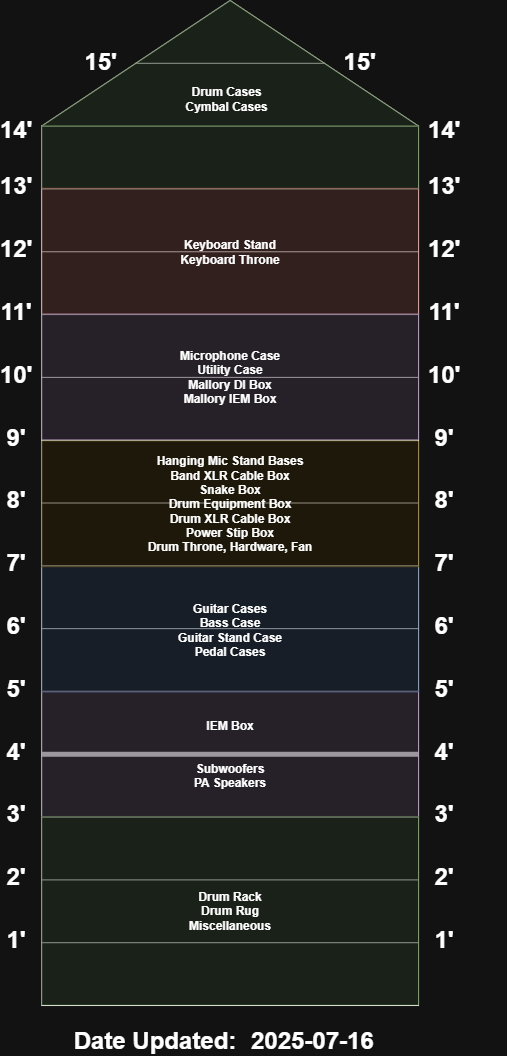

The diagram above was exported from draw.io. Its source (the exported page's mxGraphModel, read from the mxfile embedded in the PNG):
<mxGraphModel dx="2409" dy="932" grid="1" gridSize="10" guides="1" tooltips="1" connect="1" arrows="1" fold="1" page="1" pageScale="1" pageWidth="850" pageHeight="1100" math="0" shadow="0">
  <root>
    <mxCell id="0" />
    <mxCell id="1" parent="0" />
    <mxCell id="nhZHOeeMNoCa2xDWZXQW-58" value="" style="group;aspect=fixed;" parent="1" vertex="1" connectable="0">
      <mxGeometry x="200" y="30" width="500" height="1006.91" as="geometry" />
    </mxCell>
    <mxCell id="nhZHOeeMNoCa2xDWZXQW-53" value="" style="group" parent="nhZHOeeMNoCa2xDWZXQW-58" connectable="0" vertex="1">
      <mxGeometry x="10.050251256281408" width="489.9497487437186" height="1005.0255770430443" as="geometry" />
    </mxCell>
    <mxCell id="nhZHOeeMNoCa2xDWZXQW-17" value="&lt;font style=&quot;font-size: 24px;&quot;&gt;1'&lt;/font&gt;" style="text;strokeColor=none;align=center;fillColor=none;html=1;verticalAlign=middle;whiteSpace=wrap;rounded=0;fontStyle=1" parent="nhZHOeeMNoCa2xDWZXQW-58" vertex="1">
      <mxGeometry y="929.6486587648159" width="18.844221105527637" height="18.84422956955708" as="geometry" />
    </mxCell>
    <mxCell id="nhZHOeeMNoCa2xDWZXQW-18" value="&lt;font style=&quot;font-size: 24px;&quot;&gt;1'&lt;/font&gt;" style="text;strokeColor=none;align=center;fillColor=none;html=1;verticalAlign=middle;whiteSpace=wrap;rounded=0;fontStyle=1" parent="nhZHOeeMNoCa2xDWZXQW-58" vertex="1">
      <mxGeometry x="428.391959798995" y="929.6486587648159" width="18.844221105527637" height="18.84422956955708" as="geometry" />
    </mxCell>
    <mxCell id="nhZHOeeMNoCa2xDWZXQW-19" value="&lt;font style=&quot;font-size: 24px;&quot;&gt;2'&lt;/font&gt;" style="text;strokeColor=none;align=center;fillColor=none;html=1;verticalAlign=middle;whiteSpace=wrap;rounded=0;fontStyle=1" parent="nhZHOeeMNoCa2xDWZXQW-58" vertex="1">
      <mxGeometry y="866.8345601996257" width="18.844221105527637" height="18.84422956955708" as="geometry" />
    </mxCell>
    <mxCell id="nhZHOeeMNoCa2xDWZXQW-20" value="&lt;font style=&quot;font-size: 24px;&quot;&gt;2'&lt;/font&gt;" style="text;strokeColor=none;align=center;fillColor=none;html=1;verticalAlign=middle;whiteSpace=wrap;rounded=0;fontStyle=1" parent="nhZHOeeMNoCa2xDWZXQW-58" vertex="1">
      <mxGeometry x="428.391959798995" y="866.8345601996257" width="18.844221105527637" height="18.84422956955708" as="geometry" />
    </mxCell>
    <mxCell id="nhZHOeeMNoCa2xDWZXQW-21" value="&lt;font style=&quot;font-size: 24px;&quot;&gt;3'&lt;/font&gt;" style="text;strokeColor=none;align=center;fillColor=none;html=1;verticalAlign=middle;whiteSpace=wrap;rounded=0;fontStyle=1" parent="nhZHOeeMNoCa2xDWZXQW-58" vertex="1">
      <mxGeometry y="804.0204616344354" width="18.844221105527637" height="18.84422956955708" as="geometry" />
    </mxCell>
    <mxCell id="nhZHOeeMNoCa2xDWZXQW-22" value="&lt;font style=&quot;font-size: 24px;&quot;&gt;3'&lt;/font&gt;" style="text;strokeColor=none;align=center;fillColor=none;html=1;verticalAlign=middle;whiteSpace=wrap;rounded=0;fontStyle=1" parent="nhZHOeeMNoCa2xDWZXQW-58" vertex="1">
      <mxGeometry x="428.391959798995" y="804.0204616344354" width="18.844221105527637" height="18.84422956955708" as="geometry" />
    </mxCell>
    <mxCell id="nhZHOeeMNoCa2xDWZXQW-23" value="&lt;font style=&quot;font-size: 24px;&quot;&gt;4'&lt;/font&gt;" style="text;strokeColor=none;align=center;fillColor=none;html=1;verticalAlign=middle;whiteSpace=wrap;rounded=0;fontStyle=1" parent="nhZHOeeMNoCa2xDWZXQW-58" vertex="1">
      <mxGeometry y="741.2063630692452" width="18.844221105527637" height="18.84422956955708" as="geometry" />
    </mxCell>
    <mxCell id="nhZHOeeMNoCa2xDWZXQW-24" value="&lt;font style=&quot;font-size: 24px;&quot;&gt;4'&lt;/font&gt;" style="text;strokeColor=none;align=center;fillColor=none;html=1;verticalAlign=middle;whiteSpace=wrap;rounded=0;fontStyle=1" parent="nhZHOeeMNoCa2xDWZXQW-58" vertex="1">
      <mxGeometry x="428.391959798995" y="741.2063630692452" width="18.844221105527637" height="18.84422956955708" as="geometry" />
    </mxCell>
    <mxCell id="nhZHOeeMNoCa2xDWZXQW-25" value="&lt;font style=&quot;font-size: 24px;&quot;&gt;5'&lt;/font&gt;" style="text;strokeColor=none;align=center;fillColor=none;html=1;verticalAlign=middle;whiteSpace=wrap;rounded=0;fontStyle=1" parent="nhZHOeeMNoCa2xDWZXQW-58" vertex="1">
      <mxGeometry y="678.3922645040549" width="18.844221105527637" height="18.84422956955708" as="geometry" />
    </mxCell>
    <mxCell id="nhZHOeeMNoCa2xDWZXQW-26" value="&lt;font style=&quot;font-size: 24px;&quot;&gt;5'&lt;/font&gt;" style="text;strokeColor=none;align=center;fillColor=none;html=1;verticalAlign=middle;whiteSpace=wrap;rounded=0;fontStyle=1" parent="nhZHOeeMNoCa2xDWZXQW-58" vertex="1">
      <mxGeometry x="428.391959798995" y="678.3922645040549" width="18.844221105527637" height="18.84422956955708" as="geometry" />
    </mxCell>
    <mxCell id="nhZHOeeMNoCa2xDWZXQW-27" value="&lt;font style=&quot;font-size: 24px;&quot;&gt;6'&lt;/font&gt;" style="text;strokeColor=none;align=center;fillColor=none;html=1;verticalAlign=middle;whiteSpace=wrap;rounded=0;fontStyle=1" parent="nhZHOeeMNoCa2xDWZXQW-58" vertex="1">
      <mxGeometry y="615.5781659388646" width="18.844221105527637" height="18.84422956955708" as="geometry" />
    </mxCell>
    <mxCell id="nhZHOeeMNoCa2xDWZXQW-28" value="&lt;font style=&quot;font-size: 24px;&quot;&gt;6'&lt;/font&gt;" style="text;strokeColor=none;align=center;fillColor=none;html=1;verticalAlign=middle;whiteSpace=wrap;rounded=0;fontStyle=1" parent="nhZHOeeMNoCa2xDWZXQW-58" vertex="1">
      <mxGeometry x="428.391959798995" y="615.5781659388646" width="18.844221105527637" height="18.84422956955708" as="geometry" />
    </mxCell>
    <mxCell id="nhZHOeeMNoCa2xDWZXQW-34" value="&lt;font style=&quot;font-size: 24px;&quot;&gt;7'&lt;/font&gt;" style="text;strokeColor=none;align=center;fillColor=none;html=1;verticalAlign=middle;whiteSpace=wrap;rounded=0;fontStyle=1" parent="nhZHOeeMNoCa2xDWZXQW-58" vertex="1">
      <mxGeometry y="552.7640673736744" width="18.844221105527637" height="18.84422956955708" as="geometry" />
    </mxCell>
    <mxCell id="nhZHOeeMNoCa2xDWZXQW-35" value="&lt;font style=&quot;font-size: 24px;&quot;&gt;7'&lt;/font&gt;" style="text;strokeColor=none;align=center;fillColor=none;html=1;verticalAlign=middle;whiteSpace=wrap;rounded=0;fontStyle=1" parent="nhZHOeeMNoCa2xDWZXQW-58" vertex="1">
      <mxGeometry x="428.391959798995" y="552.7640673736744" width="18.844221105527637" height="18.84422956955708" as="geometry" />
    </mxCell>
    <mxCell id="nhZHOeeMNoCa2xDWZXQW-36" value="&lt;font style=&quot;font-size: 24px;&quot;&gt;8'&lt;/font&gt;" style="text;strokeColor=none;align=center;fillColor=none;html=1;verticalAlign=middle;whiteSpace=wrap;rounded=0;fontStyle=1" parent="nhZHOeeMNoCa2xDWZXQW-58" vertex="1">
      <mxGeometry y="489.94996880848413" width="18.844221105527637" height="18.84422956955708" as="geometry" />
    </mxCell>
    <mxCell id="nhZHOeeMNoCa2xDWZXQW-37" value="&lt;font style=&quot;font-size: 24px;&quot;&gt;8'&lt;/font&gt;" style="text;strokeColor=none;align=center;fillColor=none;html=1;verticalAlign=middle;whiteSpace=wrap;rounded=0;fontStyle=1" parent="nhZHOeeMNoCa2xDWZXQW-58" vertex="1">
      <mxGeometry x="428.391959798995" y="489.94996880848413" width="18.844221105527637" height="18.84422956955708" as="geometry" />
    </mxCell>
    <mxCell id="nhZHOeeMNoCa2xDWZXQW-38" value="&lt;font style=&quot;font-size: 24px;&quot;&gt;9'&lt;/font&gt;" style="text;strokeColor=none;align=center;fillColor=none;html=1;verticalAlign=middle;whiteSpace=wrap;rounded=0;fontStyle=1" parent="nhZHOeeMNoCa2xDWZXQW-58" vertex="1">
      <mxGeometry y="427.1358702432938" width="18.844221105527637" height="18.84422956955708" as="geometry" />
    </mxCell>
    <mxCell id="nhZHOeeMNoCa2xDWZXQW-39" value="&lt;font style=&quot;font-size: 24px;&quot;&gt;9'&lt;/font&gt;" style="text;strokeColor=none;align=center;fillColor=none;html=1;verticalAlign=middle;whiteSpace=wrap;rounded=0;fontStyle=1" parent="nhZHOeeMNoCa2xDWZXQW-58" vertex="1">
      <mxGeometry x="428.391959798995" y="427.1358702432938" width="18.844221105527637" height="18.84422956955708" as="geometry" />
    </mxCell>
    <mxCell id="nhZHOeeMNoCa2xDWZXQW-40" value="&lt;font style=&quot;font-size: 24px;&quot;&gt;10'&lt;/font&gt;" style="text;strokeColor=none;align=center;fillColor=none;html=1;verticalAlign=middle;whiteSpace=wrap;rounded=0;fontStyle=1" parent="nhZHOeeMNoCa2xDWZXQW-58" vertex="1">
      <mxGeometry y="364.3217716781035" width="18.844221105527637" height="18.84422956955708" as="geometry" />
    </mxCell>
    <mxCell id="nhZHOeeMNoCa2xDWZXQW-41" value="&lt;font style=&quot;font-size: 24px;&quot;&gt;10'&lt;/font&gt;" style="text;strokeColor=none;align=center;fillColor=none;html=1;verticalAlign=middle;whiteSpace=wrap;rounded=0;fontStyle=1" parent="nhZHOeeMNoCa2xDWZXQW-58" vertex="1">
      <mxGeometry x="428.391959798995" y="364.3217716781035" width="18.844221105527637" height="18.84422956955708" as="geometry" />
    </mxCell>
    <mxCell id="nhZHOeeMNoCa2xDWZXQW-42" value="&lt;font style=&quot;font-size: 24px;&quot;&gt;11'&lt;/font&gt;" style="text;strokeColor=none;align=center;fillColor=none;html=1;verticalAlign=middle;whiteSpace=wrap;rounded=0;fontStyle=1" parent="nhZHOeeMNoCa2xDWZXQW-58" vertex="1">
      <mxGeometry y="301.50767311291327" width="18.844221105527637" height="18.84422956955708" as="geometry" />
    </mxCell>
    <mxCell id="nhZHOeeMNoCa2xDWZXQW-43" value="&lt;font style=&quot;font-size: 24px;&quot;&gt;11'&lt;/font&gt;" style="text;strokeColor=none;align=center;fillColor=none;html=1;verticalAlign=middle;whiteSpace=wrap;rounded=0;fontStyle=1" parent="nhZHOeeMNoCa2xDWZXQW-58" vertex="1">
      <mxGeometry x="428.391959798995" y="301.50767311291327" width="18.844221105527637" height="18.84422956955708" as="geometry" />
    </mxCell>
    <mxCell id="nhZHOeeMNoCa2xDWZXQW-44" value="&lt;font style=&quot;font-size: 24px;&quot;&gt;12'&lt;/font&gt;" style="text;strokeColor=none;align=center;fillColor=none;html=1;verticalAlign=middle;whiteSpace=wrap;rounded=0;fontStyle=1" parent="nhZHOeeMNoCa2xDWZXQW-58" vertex="1">
      <mxGeometry y="238.69357454772302" width="18.844221105527637" height="18.84422956955708" as="geometry" />
    </mxCell>
    <mxCell id="nhZHOeeMNoCa2xDWZXQW-45" value="&lt;font style=&quot;font-size: 24px;&quot;&gt;12'&lt;/font&gt;" style="text;strokeColor=none;align=center;fillColor=none;html=1;verticalAlign=middle;whiteSpace=wrap;rounded=0;fontStyle=1" parent="nhZHOeeMNoCa2xDWZXQW-58" vertex="1">
      <mxGeometry x="428.391959798995" y="238.69357454772302" width="18.844221105527637" height="18.84422956955708" as="geometry" />
    </mxCell>
    <mxCell id="nhZHOeeMNoCa2xDWZXQW-46" value="&lt;font style=&quot;font-size: 24px;&quot;&gt;13'&lt;/font&gt;" style="text;strokeColor=none;align=center;fillColor=none;html=1;verticalAlign=middle;whiteSpace=wrap;rounded=0;fontStyle=1" parent="nhZHOeeMNoCa2xDWZXQW-58" vertex="1">
      <mxGeometry y="175.87947598253274" width="18.844221105527637" height="18.84422956955708" as="geometry" />
    </mxCell>
    <mxCell id="nhZHOeeMNoCa2xDWZXQW-47" value="&lt;font style=&quot;font-size: 24px;&quot;&gt;13'&lt;/font&gt;" style="text;strokeColor=none;align=center;fillColor=none;html=1;verticalAlign=middle;whiteSpace=wrap;rounded=0;fontStyle=1" parent="nhZHOeeMNoCa2xDWZXQW-58" vertex="1">
      <mxGeometry x="428.391959798995" y="175.87947598253274" width="18.844221105527637" height="18.84422956955708" as="geometry" />
    </mxCell>
    <mxCell id="nhZHOeeMNoCa2xDWZXQW-48" value="&lt;font style=&quot;font-size: 24px;&quot;&gt;14'&lt;/font&gt;" style="text;strokeColor=none;align=center;fillColor=none;html=1;verticalAlign=middle;whiteSpace=wrap;rounded=0;fontStyle=1" parent="nhZHOeeMNoCa2xDWZXQW-58" vertex="1">
      <mxGeometry y="119.34678727386151" width="18.844221105527637" height="18.84422956955708" as="geometry" />
    </mxCell>
    <mxCell id="nhZHOeeMNoCa2xDWZXQW-49" value="&lt;font style=&quot;font-size: 24px;&quot;&gt;14'&lt;/font&gt;" style="text;strokeColor=none;align=center;fillColor=none;html=1;verticalAlign=middle;whiteSpace=wrap;rounded=0;fontStyle=1" parent="nhZHOeeMNoCa2xDWZXQW-58" vertex="1">
      <mxGeometry x="428.391959798995" y="119.34678727386151" width="18.844221105527637" height="18.84422956955708" as="geometry" />
    </mxCell>
    <mxCell id="nhZHOeeMNoCa2xDWZXQW-1" value="" style="rounded=0;whiteSpace=wrap;html=1;" parent="nhZHOeeMNoCa2xDWZXQW-58" vertex="1">
      <mxGeometry x="35.175879396984925" y="125.62819713038054" width="376.88442211055275" height="879.3973799126637" as="geometry" />
    </mxCell>
    <mxCell id="nhZHOeeMNoCa2xDWZXQW-7" value="" style="endArrow=none;html=1;rounded=0;exitX=0;exitY=0.1;exitDx=0;exitDy=0;exitPerimeter=0;entryX=1;entryY=0.102;entryDx=0;entryDy=0;entryPerimeter=0;" parent="nhZHOeeMNoCa2xDWZXQW-58" edge="1">
      <mxGeometry width="50" height="50" relative="1" as="geometry">
        <mxPoint x="35.175879396984925" y="188.4422956955708" as="sourcePoint" />
        <mxPoint x="412.0603015075377" y="188.4422956955708" as="targetPoint" />
      </mxGeometry>
    </mxCell>
    <mxCell id="nhZHOeeMNoCa2xDWZXQW-8" value="" style="endArrow=none;html=1;rounded=0;entryX=1;entryY=0.202;entryDx=0;entryDy=0;entryPerimeter=0;" parent="nhZHOeeMNoCa2xDWZXQW-58" edge="1">
      <mxGeometry width="50" height="50" relative="1" as="geometry">
        <mxPoint x="35.175879396984925" y="251.25639426076108" as="sourcePoint" />
        <mxPoint x="412.0603015075377" y="251.25639426076108" as="targetPoint" />
      </mxGeometry>
    </mxCell>
    <mxCell id="nhZHOeeMNoCa2xDWZXQW-9" value="" style="endArrow=none;html=1;rounded=0;exitX=0;exitY=0.295;exitDx=0;exitDy=0;exitPerimeter=0;entryX=1;entryY=0.296;entryDx=0;entryDy=0;entryPerimeter=0;" parent="nhZHOeeMNoCa2xDWZXQW-58" edge="1">
      <mxGeometry width="50" height="50" relative="1" as="geometry">
        <mxPoint x="35.175879396984925" y="314.07049282595136" as="sourcePoint" />
        <mxPoint x="412.0603015075377" y="314.07049282595136" as="targetPoint" />
      </mxGeometry>
    </mxCell>
    <mxCell id="nhZHOeeMNoCa2xDWZXQW-10" value="" style="endArrow=none;html=1;rounded=0;entryX=1;entryY=0.396;entryDx=0;entryDy=0;entryPerimeter=0;" parent="nhZHOeeMNoCa2xDWZXQW-58" edge="1">
      <mxGeometry width="50" height="50" relative="1" as="geometry">
        <mxPoint x="35.175879396984925" y="376.8845913911416" as="sourcePoint" />
        <mxPoint x="412.0603015075377" y="376.8845913911416" as="targetPoint" />
      </mxGeometry>
    </mxCell>
    <mxCell id="nhZHOeeMNoCa2xDWZXQW-11" value="" style="endArrow=none;html=1;rounded=0;exitX=0;exitY=0.5;exitDx=0;exitDy=0;entryX=1;entryY=0.5;entryDx=0;entryDy=0;" parent="nhZHOeeMNoCa2xDWZXQW-58" edge="1">
      <mxGeometry width="50" height="50" relative="1" as="geometry">
        <mxPoint x="35.175879396984925" y="439.69868995633186" as="sourcePoint" />
        <mxPoint x="412.0603015075377" y="439.69868995633186" as="targetPoint" />
      </mxGeometry>
    </mxCell>
    <mxCell id="nhZHOeeMNoCa2xDWZXQW-13" value="" style="endArrow=none;html=1;rounded=0;entryX=1;entryY=0.696;entryDx=0;entryDy=0;entryPerimeter=0;" parent="nhZHOeeMNoCa2xDWZXQW-58" edge="1">
      <mxGeometry width="50" height="50" relative="1" as="geometry">
        <mxPoint x="35.175879396984925" y="565.3268870867124" as="sourcePoint" />
        <mxPoint x="412.0603015075377" y="565.3268870867124" as="targetPoint" />
      </mxGeometry>
    </mxCell>
    <mxCell id="nhZHOeeMNoCa2xDWZXQW-14" value="" style="endArrow=none;html=1;rounded=0;entryX=1;entryY=0.796;entryDx=0;entryDy=0;entryPerimeter=0;exitX=0;exitY=0.797;exitDx=0;exitDy=0;exitPerimeter=0;" parent="nhZHOeeMNoCa2xDWZXQW-58" edge="1">
      <mxGeometry width="50" height="50" relative="1" as="geometry">
        <mxPoint x="35.175879396984925" y="628.1409856519027" as="sourcePoint" />
        <mxPoint x="412.0603015075377" y="628.1409856519027" as="targetPoint" />
      </mxGeometry>
    </mxCell>
    <mxCell id="nhZHOeeMNoCa2xDWZXQW-15" value="" style="endArrow=none;html=1;rounded=0;exitX=0;exitY=0.895;exitDx=0;exitDy=0;exitPerimeter=0;" parent="nhZHOeeMNoCa2xDWZXQW-58" edge="1">
      <mxGeometry width="50" height="50" relative="1" as="geometry">
        <mxPoint x="35.175879396984925" y="690.9550842170929" as="sourcePoint" />
        <mxPoint x="412.0603015075377" y="690.9550842170929" as="targetPoint" />
      </mxGeometry>
    </mxCell>
    <mxCell id="nhZHOeeMNoCa2xDWZXQW-29" value="" style="endArrow=none;html=1;rounded=0;exitX=0;exitY=0.5;exitDx=0;exitDy=0;entryX=1;entryY=0.5;entryDx=0;entryDy=0;" parent="nhZHOeeMNoCa2xDWZXQW-58" edge="1">
      <mxGeometry width="50" height="50" relative="1" as="geometry">
        <mxPoint x="35.175879396984925" y="502.51278852152217" as="sourcePoint" />
        <mxPoint x="412.0603015075377" y="502.51278852152217" as="targetPoint" />
      </mxGeometry>
    </mxCell>
    <mxCell id="nhZHOeeMNoCa2xDWZXQW-30" value="" style="endArrow=none;html=1;rounded=0;exitX=0;exitY=0.895;exitDx=0;exitDy=0;exitPerimeter=0;strokeWidth=5;" parent="nhZHOeeMNoCa2xDWZXQW-58" edge="1">
      <mxGeometry width="50" height="50" relative="1" as="geometry">
        <mxPoint x="35.175879396984925" y="753.7691827822832" as="sourcePoint" />
        <mxPoint x="412.0603015075377" y="753.7691827822832" as="targetPoint" />
      </mxGeometry>
    </mxCell>
    <mxCell id="nhZHOeeMNoCa2xDWZXQW-31" value="" style="endArrow=none;html=1;rounded=0;exitX=0;exitY=0.895;exitDx=0;exitDy=0;exitPerimeter=0;" parent="nhZHOeeMNoCa2xDWZXQW-58" edge="1">
      <mxGeometry width="50" height="50" relative="1" as="geometry">
        <mxPoint x="35.175879396984925" y="816.5832813474735" as="sourcePoint" />
        <mxPoint x="412.0603015075377" y="816.5832813474735" as="targetPoint" />
      </mxGeometry>
    </mxCell>
    <mxCell id="nhZHOeeMNoCa2xDWZXQW-32" value="" style="endArrow=none;html=1;rounded=0;exitX=0;exitY=0.895;exitDx=0;exitDy=0;exitPerimeter=0;" parent="nhZHOeeMNoCa2xDWZXQW-58" edge="1">
      <mxGeometry width="50" height="50" relative="1" as="geometry">
        <mxPoint x="35.175879396984925" y="879.3973799126637" as="sourcePoint" />
        <mxPoint x="412.0603015075377" y="879.3973799126637" as="targetPoint" />
      </mxGeometry>
    </mxCell>
    <mxCell id="nhZHOeeMNoCa2xDWZXQW-33" value="" style="endArrow=none;html=1;rounded=0;exitX=0;exitY=0.895;exitDx=0;exitDy=0;exitPerimeter=0;" parent="nhZHOeeMNoCa2xDWZXQW-58" edge="1">
      <mxGeometry width="50" height="50" relative="1" as="geometry">
        <mxPoint x="35.175879396984925" y="942.211478477854" as="sourcePoint" />
        <mxPoint x="412.0603015075377" y="942.211478477854" as="targetPoint" />
      </mxGeometry>
    </mxCell>
    <mxCell id="nhZHOeeMNoCa2xDWZXQW-51" value="&lt;font style=&quot;font-size: 24px;&quot;&gt;15'&lt;/font&gt;" style="text;strokeColor=none;align=center;fillColor=none;html=1;verticalAlign=middle;whiteSpace=wrap;rounded=0;fontStyle=1" parent="nhZHOeeMNoCa2xDWZXQW-58" vertex="1">
      <mxGeometry x="85.78607322325914" y="51.50756082345602" width="16.152189519023686" height="18.84422956955708" as="geometry" />
    </mxCell>
    <mxCell id="nhZHOeeMNoCa2xDWZXQW-52" value="&lt;font style=&quot;font-size: 24px;&quot;&gt;15'&lt;/font&gt;" style="text;strokeColor=none;align=center;fillColor=none;html=1;verticalAlign=middle;whiteSpace=wrap;rounded=0;fontStyle=1" parent="nhZHOeeMNoCa2xDWZXQW-58" vertex="1">
      <mxGeometry x="345.2979181622398" y="51.50756082345602" width="16.152189519023686" height="18.84422956955708" as="geometry" />
    </mxCell>
    <mxCell id="nhZHOeeMNoCa2xDWZXQW-54" value="" style="triangle;whiteSpace=wrap;html=1;rotation=-90;" parent="nhZHOeeMNoCa2xDWZXQW-58" vertex="1">
      <mxGeometry x="160.80402010050253" y="-125.62819713038054" width="125.62814070351759" height="376.8845913911416" as="geometry" />
    </mxCell>
    <mxCell id="nhZHOeeMNoCa2xDWZXQW-55" value="" style="endArrow=none;html=1;rounded=0;exitX=0.5;exitY=0;exitDx=0;exitDy=0;entryX=0.5;entryY=1;entryDx=0;entryDy=0;" parent="nhZHOeeMNoCa2xDWZXQW-58" source="nhZHOeeMNoCa2xDWZXQW-54" target="nhZHOeeMNoCa2xDWZXQW-54" edge="1">
      <mxGeometry width="50" height="50" relative="1" as="geometry">
        <mxPoint x="223.6180904522613" y="113.06537741734248" as="sourcePoint" />
        <mxPoint x="286.43216080402016" y="50.25127885215221" as="targetPoint" />
      </mxGeometry>
    </mxCell>
    <mxCell id="nhZHOeeMNoCa2xDWZXQW-59" value="&lt;b&gt;IEM Box&lt;/b&gt;&lt;div&gt;&lt;b&gt;&lt;br&gt;&lt;/b&gt;&lt;/div&gt;&lt;div&gt;&lt;b&gt;&lt;br&gt;&lt;/b&gt;&lt;div&gt;&lt;div&gt;&lt;b&gt;Subwoofers&lt;/b&gt;&lt;/div&gt;&lt;/div&gt;&lt;div&gt;&lt;b&gt;PA Speakers&lt;/b&gt;&lt;/div&gt;&lt;/div&gt;" style="rounded=0;whiteSpace=wrap;html=1;opacity=50;fillColor=#e1d5e7;strokeColor=#9673a6;" parent="nhZHOeeMNoCa2xDWZXQW-58" vertex="1">
      <mxGeometry x="35.175879396984925" y="690.326943231441" width="376.88442211055275" height="125.62819713038054" as="geometry" />
    </mxCell>
    <mxCell id="nhZHOeeMNoCa2xDWZXQW-63" value="&lt;b&gt;Drum Rack&lt;/b&gt;&lt;div&gt;&lt;b&gt;Drum Rug&lt;/b&gt;&lt;/div&gt;&lt;div&gt;&lt;b&gt;Miscellaneous&lt;/b&gt;&lt;/div&gt;" style="whiteSpace=wrap;html=1;fillColor=#d5e8d4;strokeColor=#82b366;opacity=50;" parent="nhZHOeeMNoCa2xDWZXQW-58" vertex="1">
      <mxGeometry x="35.175879396984925" y="815.9551403618216" width="376.88442211055275" height="188.4422956955708" as="geometry" />
    </mxCell>
    <mxCell id="nhZHOeeMNoCa2xDWZXQW-57" value="" style="triangle;whiteSpace=wrap;html=1;rotation=-90;opacity=50;fillColor=#d5e8d4;strokeColor=#82b366;" parent="nhZHOeeMNoCa2xDWZXQW-58" vertex="1">
      <mxGeometry x="160.80402010050253" y="-125.62819713038054" width="125.62814070351759" height="376.8845913911416" as="geometry" />
    </mxCell>
    <mxCell id="nhZHOeeMNoCa2xDWZXQW-61" value="&lt;b&gt;Drum Cases&lt;/b&gt;&lt;div&gt;&lt;b&gt;Cymbal Cases&lt;/b&gt;&lt;/div&gt;" style="text;strokeColor=none;align=center;fillColor=none;html=1;verticalAlign=middle;whiteSpace=wrap;rounded=0;" parent="nhZHOeeMNoCa2xDWZXQW-58" vertex="1">
      <mxGeometry x="125.62814070351759" y="79.14576419213974" width="188.44221105527637" height="37.68845913911416" as="geometry" />
    </mxCell>
    <mxCell id="nhZHOeeMNoCa2xDWZXQW-64" value="" style="whiteSpace=wrap;html=1;fillColor=#d5e8d4;strokeColor=#82b366;opacity=50;" parent="nhZHOeeMNoCa2xDWZXQW-58" vertex="1">
      <mxGeometry x="35.175879396984925" y="125.62819713038054" width="376.88442211055275" height="62.81409856519027" as="geometry" />
    </mxCell>
    <mxCell id="nhZHOeeMNoCa2xDWZXQW-65" value="&lt;b&gt;Keyboard Stand&lt;/b&gt;&lt;div&gt;&lt;b&gt;Keyboard Throne&lt;/b&gt;&lt;/div&gt;" style="whiteSpace=wrap;html=1;fillColor=#f8cecc;strokeColor=#b85450;opacity=50;" parent="nhZHOeeMNoCa2xDWZXQW-58" vertex="1">
      <mxGeometry x="35.175879396984925" y="187.8141547099189" width="376.88442211055275" height="125.62819713038054" as="geometry" />
    </mxCell>
    <mxCell id="nhZHOeeMNoCa2xDWZXQW-66" value="&lt;b&gt;Microphone Case&lt;/b&gt;&lt;div&gt;&lt;b&gt;Utility Case&lt;/b&gt;&lt;/div&gt;&lt;div&gt;&lt;b&gt;Mallory DI Box&lt;/b&gt;&lt;/div&gt;&lt;div&gt;&lt;b&gt;Mallory IEM Box&lt;/b&gt;&lt;/div&gt;" style="whiteSpace=wrap;html=1;fillColor=#e1d5e7;strokeColor=#9673a6;opacity=50;" parent="nhZHOeeMNoCa2xDWZXQW-58" vertex="1">
      <mxGeometry x="35.175879396984925" y="313.4423518402994" width="376.88442211055275" height="125.62819713038054" as="geometry" />
    </mxCell>
    <mxCell id="nhZHOeeMNoCa2xDWZXQW-67" value="&lt;b&gt;Guitar Cases&lt;/b&gt;&lt;div&gt;&lt;b&gt;Bass Case&lt;/b&gt;&lt;/div&gt;&lt;div&gt;&lt;b&gt;Guitar Stand Case&lt;/b&gt;&lt;/div&gt;&lt;div&gt;&lt;b&gt;Pedal Cases&lt;/b&gt;&lt;/div&gt;" style="whiteSpace=wrap;html=1;fillColor=#dae8fc;strokeColor=#6c8ebf;opacity=50;" parent="nhZHOeeMNoCa2xDWZXQW-58" vertex="1">
      <mxGeometry x="35.175879396984925" y="565.9550280723644" width="376.88442211055275" height="125.62819713038054" as="geometry" />
    </mxCell>
    <mxCell id="nhZHOeeMNoCa2xDWZXQW-68" value="&lt;b&gt;Hanging Mic Stand Bases&lt;/b&gt;&lt;div&gt;&lt;b&gt;Band XLR Cable Box&lt;/b&gt;&lt;/div&gt;&lt;div&gt;&lt;b&gt;Snake Box&lt;/b&gt;&lt;/div&gt;&lt;div&gt;&lt;b&gt;Drum Equipment Box&lt;/b&gt;&lt;/div&gt;&lt;div&gt;&lt;b&gt;Drum XLR Cable Box&lt;/b&gt;&lt;/div&gt;&lt;div&gt;&lt;b&gt;Power Stip Box&lt;/b&gt;&lt;/div&gt;&lt;div&gt;&lt;b&gt;Drum Throne, Hardware, Fan&lt;/b&gt;&lt;/div&gt;" style="whiteSpace=wrap;html=1;fillColor=#fff2cc;strokeColor=#d6b656;opacity=50;" parent="nhZHOeeMNoCa2xDWZXQW-58" vertex="1">
      <mxGeometry x="35.175879396984925" y="440.64090143480973" width="376.88442211055275" height="125.62819713038054" as="geometry" />
    </mxCell>
    <mxCell id="6AG9FM8eWZYMSyOvZ8YQ-7" value="" style="group" vertex="1" connectable="0" parent="1">
      <mxGeometry x="347.9966533986669" y="1070.0042316197382" width="153.35000000000002" as="geometry" />
    </mxCell>
    <object label="&lt;span style=&quot;font-size: 24px;&quot;&gt;&lt;b&gt;&amp;nbsp;%date{yyyy-mm-dd}%&lt;/b&gt;&lt;/span&gt;" placeholders="1" id="nhZHOeeMNoCa2xDWZXQW-69">
      <mxCell style="edgeLabel;html=1;align=center;verticalAlign=middle;resizable=0;points=[];labelBorderColor=none;labelBackgroundColor=none;" parent="6AG9FM8eWZYMSyOvZ8YQ-7" vertex="1" connectable="0">
        <mxGeometry x="153.35000000000002" as="geometry" />
      </mxCell>
    </object>
    <object label="&lt;span style=&quot;font-size: 24px;&quot;&gt;&lt;b&gt;Date Updated:&lt;/b&gt;&lt;/span&gt;" placeholders="1" id="nhZHOeeMNoCa2xDWZXQW-70">
      <mxCell style="edgeLabel;html=1;align=center;verticalAlign=middle;resizable=0;points=[];labelBorderColor=none;labelBackgroundColor=none;" parent="6AG9FM8eWZYMSyOvZ8YQ-7" vertex="1" connectable="0">
        <mxGeometry as="geometry" />
      </mxCell>
    </object>
  </root>
</mxGraphModel>